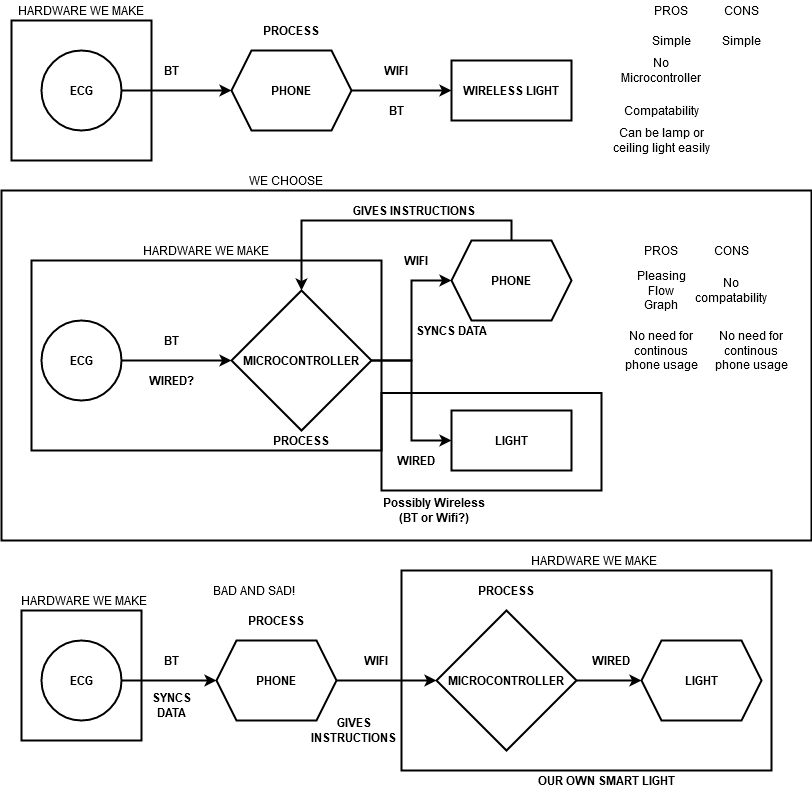

The diagram above was exported from draw.io. Its source (the exported page's mxGraphModel, read from the mxfile embedded in the PNG):
<mxGraphModel dx="1422" dy="791" grid="1" gridSize="10" guides="1" tooltips="1" connect="1" arrows="1" fold="1" page="1" pageScale="1" pageWidth="850" pageHeight="1100" math="0" shadow="0">
  <root>
    <mxCell id="0" />
    <mxCell id="1" parent="0" />
    <mxCell id="B5R8bqvffJo5l_M5rdJY-112" value="" style="rounded=0;whiteSpace=wrap;html=1;strokeWidth=2;fillColor=none;" vertex="1" parent="1">
      <mxGeometry x="40" y="230" width="810" height="350" as="geometry" />
    </mxCell>
    <mxCell id="B5R8bqvffJo5l_M5rdJY-101" value="" style="rounded=0;whiteSpace=wrap;html=1;strokeWidth=2;fillColor=none;" vertex="1" parent="1">
      <mxGeometry x="420" y="432.5" width="220" height="97.5" as="geometry" />
    </mxCell>
    <mxCell id="B5R8bqvffJo5l_M5rdJY-62" value="" style="rounded=0;whiteSpace=wrap;html=1;strokeWidth=2;fillColor=none;" vertex="1" parent="1">
      <mxGeometry x="70" y="300" width="350" height="190" as="geometry" />
    </mxCell>
    <mxCell id="B5R8bqvffJo5l_M5rdJY-1" value="ECG" style="ellipse;whiteSpace=wrap;html=1;aspect=fixed;strokeWidth=2;fontStyle=1" vertex="1" parent="1">
      <mxGeometry x="80" y="90" width="80" height="80" as="geometry" />
    </mxCell>
    <mxCell id="B5R8bqvffJo5l_M5rdJY-3" value="WIRELESS LIGHT" style="rounded=0;whiteSpace=wrap;html=1;strokeWidth=2;fontStyle=1" vertex="1" parent="1">
      <mxGeometry x="490" y="100" width="120" height="60" as="geometry" />
    </mxCell>
    <mxCell id="B5R8bqvffJo5l_M5rdJY-7" style="edgeStyle=orthogonalEdgeStyle;rounded=0;orthogonalLoop=1;jettySize=auto;html=1;exitX=1;exitY=0.5;exitDx=0;exitDy=0;entryX=0;entryY=0.5;entryDx=0;entryDy=0;strokeWidth=2;fontStyle=1" edge="1" parent="1" source="B5R8bqvffJo5l_M5rdJY-5" target="B5R8bqvffJo5l_M5rdJY-3">
      <mxGeometry relative="1" as="geometry" />
    </mxCell>
    <mxCell id="B5R8bqvffJo5l_M5rdJY-5" value="PHONE" style="shape=hexagon;perimeter=hexagonPerimeter2;whiteSpace=wrap;html=1;fixedSize=1;strokeWidth=2;fontStyle=1" vertex="1" parent="1">
      <mxGeometry x="270" y="90" width="120" height="80" as="geometry" />
    </mxCell>
    <mxCell id="B5R8bqvffJo5l_M5rdJY-6" value="" style="endArrow=classic;html=1;exitX=1;exitY=0.5;exitDx=0;exitDy=0;entryX=0;entryY=0.5;entryDx=0;entryDy=0;strokeWidth=2;fontStyle=1" edge="1" parent="1" source="B5R8bqvffJo5l_M5rdJY-1" target="B5R8bqvffJo5l_M5rdJY-5">
      <mxGeometry width="50" height="50" relative="1" as="geometry">
        <mxPoint x="400" y="430" as="sourcePoint" />
        <mxPoint x="450" y="380" as="targetPoint" />
      </mxGeometry>
    </mxCell>
    <mxCell id="B5R8bqvffJo5l_M5rdJY-8" value="ECG" style="ellipse;whiteSpace=wrap;html=1;aspect=fixed;strokeWidth=2;fontStyle=1" vertex="1" parent="1">
      <mxGeometry x="80" y="360" width="80" height="80" as="geometry" />
    </mxCell>
    <mxCell id="B5R8bqvffJo5l_M5rdJY-9" value="LIGHT" style="rounded=0;whiteSpace=wrap;html=1;strokeWidth=2;fontStyle=1" vertex="1" parent="1">
      <mxGeometry x="490" y="450" width="120" height="60" as="geometry" />
    </mxCell>
    <mxCell id="B5R8bqvffJo5l_M5rdJY-12" value="" style="endArrow=classic;html=1;exitX=1;exitY=0.5;exitDx=0;exitDy=0;entryX=0;entryY=0.5;entryDx=0;entryDy=0;strokeWidth=2;fontStyle=1" edge="1" parent="1" source="B5R8bqvffJo5l_M5rdJY-8">
      <mxGeometry width="50" height="50" relative="1" as="geometry">
        <mxPoint x="400" y="700" as="sourcePoint" />
        <mxPoint x="270" y="400" as="targetPoint" />
      </mxGeometry>
    </mxCell>
    <mxCell id="B5R8bqvffJo5l_M5rdJY-24" style="edgeStyle=orthogonalEdgeStyle;rounded=0;orthogonalLoop=1;jettySize=auto;html=1;exitX=1;exitY=0.5;exitDx=0;exitDy=0;entryX=0;entryY=0.5;entryDx=0;entryDy=0;strokeWidth=2;fontStyle=1" edge="1" parent="1" source="B5R8bqvffJo5l_M5rdJY-13" target="B5R8bqvffJo5l_M5rdJY-14">
      <mxGeometry relative="1" as="geometry" />
    </mxCell>
    <mxCell id="B5R8bqvffJo5l_M5rdJY-27" style="edgeStyle=orthogonalEdgeStyle;rounded=0;orthogonalLoop=1;jettySize=auto;html=1;exitX=1;exitY=0.5;exitDx=0;exitDy=0;strokeWidth=2;fontStyle=1" edge="1" parent="1" source="B5R8bqvffJo5l_M5rdJY-13" target="B5R8bqvffJo5l_M5rdJY-9">
      <mxGeometry relative="1" as="geometry" />
    </mxCell>
    <mxCell id="B5R8bqvffJo5l_M5rdJY-13" value="MICROCONTROLLER" style="rhombus;whiteSpace=wrap;html=1;strokeWidth=2;fontStyle=1" vertex="1" parent="1">
      <mxGeometry x="270" y="330" width="140" height="140" as="geometry" />
    </mxCell>
    <mxCell id="B5R8bqvffJo5l_M5rdJY-82" style="edgeStyle=orthogonalEdgeStyle;rounded=0;orthogonalLoop=1;jettySize=auto;html=1;exitX=0.5;exitY=0;exitDx=0;exitDy=0;entryX=0.5;entryY=0;entryDx=0;entryDy=0;strokeWidth=2;" edge="1" parent="1" source="B5R8bqvffJo5l_M5rdJY-14" target="B5R8bqvffJo5l_M5rdJY-13">
      <mxGeometry relative="1" as="geometry" />
    </mxCell>
    <mxCell id="B5R8bqvffJo5l_M5rdJY-14" value="PHONE" style="shape=hexagon;perimeter=hexagonPerimeter2;whiteSpace=wrap;html=1;fixedSize=1;strokeWidth=2;fontStyle=1" vertex="1" parent="1">
      <mxGeometry x="490" y="280" width="120" height="80" as="geometry" />
    </mxCell>
    <mxCell id="B5R8bqvffJo5l_M5rdJY-17" value="BT" style="text;html=1;strokeColor=none;fillColor=none;align=center;verticalAlign=middle;whiteSpace=wrap;rounded=0;fontStyle=1" vertex="1" parent="1">
      <mxGeometry x="190" y="100" width="40" height="20" as="geometry" />
    </mxCell>
    <mxCell id="B5R8bqvffJo5l_M5rdJY-18" value="BT" style="text;html=1;strokeColor=none;fillColor=none;align=center;verticalAlign=middle;whiteSpace=wrap;rounded=0;fontStyle=1" vertex="1" parent="1">
      <mxGeometry x="190" y="370" width="40" height="20" as="geometry" />
    </mxCell>
    <mxCell id="B5R8bqvffJo5l_M5rdJY-19" value="WIFI" style="text;html=1;strokeColor=none;fillColor=none;align=center;verticalAlign=middle;whiteSpace=wrap;rounded=0;fontStyle=1" vertex="1" parent="1">
      <mxGeometry x="435" y="290" width="40" height="20" as="geometry" />
    </mxCell>
    <mxCell id="B5R8bqvffJo5l_M5rdJY-22" value="WIFI" style="text;html=1;strokeColor=none;fillColor=none;align=center;verticalAlign=middle;whiteSpace=wrap;rounded=0;fontStyle=1" vertex="1" parent="1">
      <mxGeometry x="415" y="100" width="40" height="20" as="geometry" />
    </mxCell>
    <mxCell id="B5R8bqvffJo5l_M5rdJY-28" value="WIRED" style="text;html=1;strokeColor=none;fillColor=none;align=center;verticalAlign=middle;whiteSpace=wrap;rounded=0;fontStyle=1" vertex="1" parent="1">
      <mxGeometry x="435" y="490" width="40" height="20" as="geometry" />
    </mxCell>
    <mxCell id="B5R8bqvffJo5l_M5rdJY-29" value="WIRED?" style="text;html=1;strokeColor=none;fillColor=none;align=center;verticalAlign=middle;whiteSpace=wrap;rounded=0;fontStyle=1" vertex="1" parent="1">
      <mxGeometry x="190" y="410" width="40" height="20" as="geometry" />
    </mxCell>
    <mxCell id="B5R8bqvffJo5l_M5rdJY-33" value="ECG" style="ellipse;whiteSpace=wrap;html=1;aspect=fixed;strokeWidth=2;fontStyle=1" vertex="1" parent="1">
      <mxGeometry x="80" y="680" width="80" height="80" as="geometry" />
    </mxCell>
    <mxCell id="B5R8bqvffJo5l_M5rdJY-35" style="edgeStyle=orthogonalEdgeStyle;rounded=0;orthogonalLoop=1;jettySize=auto;html=1;exitX=1;exitY=0.5;exitDx=0;exitDy=0;entryX=0;entryY=0.5;entryDx=0;entryDy=0;strokeWidth=2;fontStyle=1" edge="1" parent="1" source="B5R8bqvffJo5l_M5rdJY-36">
      <mxGeometry relative="1" as="geometry">
        <mxPoint x="475" y="720" as="targetPoint" />
      </mxGeometry>
    </mxCell>
    <mxCell id="B5R8bqvffJo5l_M5rdJY-36" value="PHONE" style="shape=hexagon;perimeter=hexagonPerimeter2;whiteSpace=wrap;html=1;fixedSize=1;strokeWidth=2;fontStyle=1" vertex="1" parent="1">
      <mxGeometry x="255" y="680" width="120" height="80" as="geometry" />
    </mxCell>
    <mxCell id="B5R8bqvffJo5l_M5rdJY-37" value="" style="endArrow=classic;html=1;exitX=1;exitY=0.5;exitDx=0;exitDy=0;entryX=0;entryY=0.5;entryDx=0;entryDy=0;strokeWidth=2;fontStyle=1" edge="1" parent="1" source="B5R8bqvffJo5l_M5rdJY-33" target="B5R8bqvffJo5l_M5rdJY-36">
      <mxGeometry width="50" height="50" relative="1" as="geometry">
        <mxPoint x="385" y="1020" as="sourcePoint" />
        <mxPoint x="435" y="970" as="targetPoint" />
      </mxGeometry>
    </mxCell>
    <mxCell id="B5R8bqvffJo5l_M5rdJY-38" value="BT" style="text;html=1;strokeColor=none;fillColor=none;align=center;verticalAlign=middle;whiteSpace=wrap;rounded=0;fontStyle=1" vertex="1" parent="1">
      <mxGeometry x="190" y="690" width="40" height="20" as="geometry" />
    </mxCell>
    <mxCell id="B5R8bqvffJo5l_M5rdJY-41" style="edgeStyle=orthogonalEdgeStyle;rounded=0;orthogonalLoop=1;jettySize=auto;html=1;exitX=1;exitY=0.5;exitDx=0;exitDy=0;entryX=0;entryY=0.5;entryDx=0;entryDy=0;strokeWidth=2;fontStyle=1" edge="1" parent="1" source="B5R8bqvffJo5l_M5rdJY-43" target="B5R8bqvffJo5l_M5rdJY-44">
      <mxGeometry relative="1" as="geometry" />
    </mxCell>
    <mxCell id="B5R8bqvffJo5l_M5rdJY-43" value="MICROCONTROLLER" style="rhombus;whiteSpace=wrap;html=1;strokeWidth=2;fontStyle=1" vertex="1" parent="1">
      <mxGeometry x="475" y="650" width="140" height="140" as="geometry" />
    </mxCell>
    <mxCell id="B5R8bqvffJo5l_M5rdJY-44" value="LIGHT" style="shape=hexagon;perimeter=hexagonPerimeter2;whiteSpace=wrap;html=1;fixedSize=1;strokeWidth=2;fontStyle=1" vertex="1" parent="1">
      <mxGeometry x="680" y="680" width="120" height="80" as="geometry" />
    </mxCell>
    <mxCell id="B5R8bqvffJo5l_M5rdJY-45" value="WIFI" style="text;html=1;strokeColor=none;fillColor=none;align=center;verticalAlign=middle;whiteSpace=wrap;rounded=0;fontStyle=1" vertex="1" parent="1">
      <mxGeometry x="395" y="690" width="40" height="20" as="geometry" />
    </mxCell>
    <mxCell id="B5R8bqvffJo5l_M5rdJY-47" value="WIRED" style="text;html=1;strokeColor=none;fillColor=none;align=center;verticalAlign=middle;whiteSpace=wrap;rounded=0;fontStyle=1" vertex="1" parent="1">
      <mxGeometry x="630" y="690" width="40" height="20" as="geometry" />
    </mxCell>
    <mxCell id="B5R8bqvffJo5l_M5rdJY-49" value="PROCESS" style="text;html=1;strokeColor=none;fillColor=none;align=center;verticalAlign=middle;whiteSpace=wrap;rounded=0;fontStyle=1" vertex="1" parent="1">
      <mxGeometry x="310" y="60" width="40" height="20" as="geometry" />
    </mxCell>
    <mxCell id="B5R8bqvffJo5l_M5rdJY-50" value="PROCESS" style="text;html=1;strokeColor=none;fillColor=none;align=center;verticalAlign=middle;whiteSpace=wrap;rounded=0;fontStyle=1" vertex="1" parent="1">
      <mxGeometry x="320" y="470" width="40" height="20" as="geometry" />
    </mxCell>
    <mxCell id="B5R8bqvffJo5l_M5rdJY-51" value="PROCESS" style="text;html=1;strokeColor=none;fillColor=none;align=center;verticalAlign=middle;whiteSpace=wrap;rounded=0;fontStyle=1" vertex="1" parent="1">
      <mxGeometry x="295" y="650" width="40" height="20" as="geometry" />
    </mxCell>
    <mxCell id="B5R8bqvffJo5l_M5rdJY-52" value="PROCESS" style="text;html=1;strokeColor=none;fillColor=none;align=center;verticalAlign=middle;whiteSpace=wrap;rounded=0;fontStyle=1" vertex="1" parent="1">
      <mxGeometry x="525" y="620" width="40" height="20" as="geometry" />
    </mxCell>
    <mxCell id="B5R8bqvffJo5l_M5rdJY-53" value="" style="rounded=0;whiteSpace=wrap;html=1;strokeWidth=2;fillColor=none;fontStyle=1" vertex="1" parent="1">
      <mxGeometry x="440" y="610" width="370" height="200" as="geometry" />
    </mxCell>
    <mxCell id="B5R8bqvffJo5l_M5rdJY-54" value="OUR OWN SMART LIGHT" style="text;html=1;strokeColor=none;fillColor=none;align=center;verticalAlign=middle;whiteSpace=wrap;rounded=0;fontStyle=1" vertex="1" parent="1">
      <mxGeometry x="560" y="810" width="170" height="20" as="geometry" />
    </mxCell>
    <mxCell id="B5R8bqvffJo5l_M5rdJY-57" value="HARDWARE WE MAKE" style="text;html=1;strokeColor=none;fillColor=none;align=center;verticalAlign=middle;whiteSpace=wrap;rounded=0;" vertex="1" parent="1">
      <mxGeometry x="40" y="40" width="160" height="20" as="geometry" />
    </mxCell>
    <mxCell id="B5R8bqvffJo5l_M5rdJY-59" value="HARDWARE WE MAKE" style="text;html=1;strokeColor=none;fillColor=none;align=center;verticalAlign=middle;whiteSpace=wrap;rounded=0;" vertex="1" parent="1">
      <mxGeometry x="165" y="280" width="160" height="20" as="geometry" />
    </mxCell>
    <mxCell id="B5R8bqvffJo5l_M5rdJY-61" value="" style="rounded=0;whiteSpace=wrap;html=1;strokeWidth=2;fillColor=none;" vertex="1" parent="1">
      <mxGeometry x="50" y="60" width="140" height="140" as="geometry" />
    </mxCell>
    <mxCell id="B5R8bqvffJo5l_M5rdJY-63" value="" style="rounded=0;whiteSpace=wrap;html=1;strokeWidth=2;fillColor=none;" vertex="1" parent="1">
      <mxGeometry x="60" y="650" width="120" height="130" as="geometry" />
    </mxCell>
    <mxCell id="B5R8bqvffJo5l_M5rdJY-64" value="HARDWARE WE MAKE" style="text;html=1;strokeColor=none;fillColor=none;align=center;verticalAlign=middle;whiteSpace=wrap;rounded=0;" vertex="1" parent="1">
      <mxGeometry x="55" y="630" width="135" height="20" as="geometry" />
    </mxCell>
    <mxCell id="B5R8bqvffJo5l_M5rdJY-65" value="HARDWARE WE MAKE" style="text;html=1;strokeColor=none;fillColor=none;align=center;verticalAlign=middle;whiteSpace=wrap;rounded=0;" vertex="1" parent="1">
      <mxGeometry x="565" y="590" width="135" height="20" as="geometry" />
    </mxCell>
    <mxCell id="B5R8bqvffJo5l_M5rdJY-66" value="PROS" style="text;html=1;strokeColor=none;fillColor=none;align=center;verticalAlign=middle;whiteSpace=wrap;rounded=0;" vertex="1" parent="1">
      <mxGeometry x="690" y="40" width="40" height="20" as="geometry" />
    </mxCell>
    <mxCell id="B5R8bqvffJo5l_M5rdJY-67" value="CONS" style="text;html=1;strokeColor=none;fillColor=none;align=center;verticalAlign=middle;whiteSpace=wrap;rounded=0;" vertex="1" parent="1">
      <mxGeometry x="760" y="40" width="40" height="20" as="geometry" />
    </mxCell>
    <mxCell id="B5R8bqvffJo5l_M5rdJY-73" value="PROS" style="text;html=1;strokeColor=none;fillColor=none;align=center;verticalAlign=middle;whiteSpace=wrap;rounded=0;" vertex="1" parent="1">
      <mxGeometry x="680" y="280" width="40" height="20" as="geometry" />
    </mxCell>
    <mxCell id="B5R8bqvffJo5l_M5rdJY-74" value="CONS" style="text;html=1;strokeColor=none;fillColor=none;align=center;verticalAlign=middle;whiteSpace=wrap;rounded=0;" vertex="1" parent="1">
      <mxGeometry x="750" y="280" width="40" height="20" as="geometry" />
    </mxCell>
    <mxCell id="B5R8bqvffJo5l_M5rdJY-83" value="GIVES INSTRUCTIONS" style="text;html=1;strokeColor=none;fillColor=none;align=center;verticalAlign=middle;whiteSpace=wrap;rounded=0;fontStyle=1" vertex="1" parent="1">
      <mxGeometry x="390" y="240" width="125" height="20" as="geometry" />
    </mxCell>
    <mxCell id="B5R8bqvffJo5l_M5rdJY-84" value="SYNCS DATA" style="text;html=1;strokeColor=none;fillColor=none;align=center;verticalAlign=middle;whiteSpace=wrap;rounded=0;fontStyle=1" vertex="1" parent="1">
      <mxGeometry x="450" y="360" width="80" height="20" as="geometry" />
    </mxCell>
    <mxCell id="B5R8bqvffJo5l_M5rdJY-86" value="GIVES INSTRUCTIONS" style="text;html=1;strokeColor=none;fillColor=none;align=center;verticalAlign=middle;whiteSpace=wrap;rounded=0;fontStyle=1" vertex="1" parent="1">
      <mxGeometry x="360" y="740" width="65" height="60" as="geometry" />
    </mxCell>
    <mxCell id="B5R8bqvffJo5l_M5rdJY-87" value="SYNCS DATA" style="text;html=1;strokeColor=none;fillColor=none;align=center;verticalAlign=middle;whiteSpace=wrap;rounded=0;fontStyle=1" vertex="1" parent="1">
      <mxGeometry x="190" y="730" width="40" height="30" as="geometry" />
    </mxCell>
    <mxCell id="B5R8bqvffJo5l_M5rdJY-89" value="BAD AND SAD!" style="text;html=1;strokeColor=none;fillColor=none;align=center;verticalAlign=middle;whiteSpace=wrap;rounded=0;" vertex="1" parent="1">
      <mxGeometry x="225" y="620" width="135" height="20" as="geometry" />
    </mxCell>
    <mxCell id="B5R8bqvffJo5l_M5rdJY-91" value="Simple" style="text;html=1;strokeColor=none;fillColor=none;align=center;verticalAlign=middle;whiteSpace=wrap;rounded=0;" vertex="1" parent="1">
      <mxGeometry x="690" y="70" width="40" height="20" as="geometry" />
    </mxCell>
    <mxCell id="B5R8bqvffJo5l_M5rdJY-93" value="Simple" style="text;html=1;strokeColor=none;fillColor=none;align=center;verticalAlign=middle;whiteSpace=wrap;rounded=0;" vertex="1" parent="1">
      <mxGeometry x="760" y="70" width="40" height="20" as="geometry" />
    </mxCell>
    <mxCell id="B5R8bqvffJo5l_M5rdJY-95" value="No Microcontroller" style="text;html=1;strokeColor=none;fillColor=none;align=center;verticalAlign=middle;whiteSpace=wrap;rounded=0;" vertex="1" parent="1">
      <mxGeometry x="680" y="100" width="40" height="20" as="geometry" />
    </mxCell>
    <mxCell id="B5R8bqvffJo5l_M5rdJY-96" value="Compatability" style="text;html=1;strokeColor=none;fillColor=none;align=center;verticalAlign=middle;whiteSpace=wrap;rounded=0;" vertex="1" parent="1">
      <mxGeometry x="680" y="140" width="40" height="20" as="geometry" />
    </mxCell>
    <mxCell id="B5R8bqvffJo5l_M5rdJY-97" value="Pleasing Flow Graph" style="text;html=1;strokeColor=none;fillColor=none;align=center;verticalAlign=middle;whiteSpace=wrap;rounded=0;" vertex="1" parent="1">
      <mxGeometry x="680" y="320" width="40" height="20" as="geometry" />
    </mxCell>
    <mxCell id="B5R8bqvffJo5l_M5rdJY-98" value="No compatability" style="text;html=1;strokeColor=none;fillColor=none;align=center;verticalAlign=middle;whiteSpace=wrap;rounded=0;" vertex="1" parent="1">
      <mxGeometry x="750" y="320" width="40" height="20" as="geometry" />
    </mxCell>
    <mxCell id="B5R8bqvffJo5l_M5rdJY-103" value="Can be lamp or ceiling light easily" style="text;html=1;strokeColor=none;fillColor=none;align=center;verticalAlign=middle;whiteSpace=wrap;rounded=0;" vertex="1" parent="1">
      <mxGeometry x="650" y="170" width="100" height="20" as="geometry" />
    </mxCell>
    <mxCell id="B5R8bqvffJo5l_M5rdJY-104" value="Possibly Wireless (BT or Wifi?)" style="text;html=1;strokeColor=none;fillColor=none;align=center;verticalAlign=middle;whiteSpace=wrap;rounded=0;fontStyle=1" vertex="1" parent="1">
      <mxGeometry x="415" y="540" width="115" height="20" as="geometry" />
    </mxCell>
    <mxCell id="B5R8bqvffJo5l_M5rdJY-107" value="BT" style="text;html=1;strokeColor=none;fillColor=none;align=center;verticalAlign=middle;whiteSpace=wrap;rounded=0;fontStyle=1" vertex="1" parent="1">
      <mxGeometry x="415" y="140" width="40" height="20" as="geometry" />
    </mxCell>
    <mxCell id="B5R8bqvffJo5l_M5rdJY-108" value="No need for continous phone usage" style="text;html=1;strokeColor=none;fillColor=none;align=center;verticalAlign=middle;whiteSpace=wrap;rounded=0;" vertex="1" parent="1">
      <mxGeometry x="660" y="360" width="80" height="60" as="geometry" />
    </mxCell>
    <mxCell id="B5R8bqvffJo5l_M5rdJY-110" value="No need for continous phone usage" style="text;html=1;strokeColor=none;fillColor=none;align=center;verticalAlign=middle;whiteSpace=wrap;rounded=0;" vertex="1" parent="1">
      <mxGeometry x="750" y="360" width="80" height="60" as="geometry" />
    </mxCell>
    <mxCell id="B5R8bqvffJo5l_M5rdJY-113" value="WE CHOOSE" style="text;html=1;strokeColor=none;fillColor=none;align=center;verticalAlign=middle;whiteSpace=wrap;rounded=0;" vertex="1" parent="1">
      <mxGeometry x="270" y="210" width="110" height="20" as="geometry" />
    </mxCell>
  </root>
</mxGraphModel>